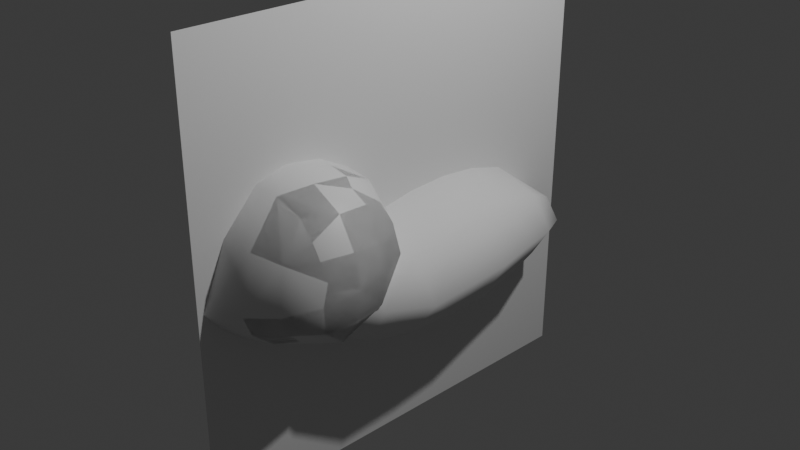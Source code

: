 # Source: luna_old.blend  (saved by Blender 4.3.34; exported with 4.5.12 LTS)
import bpy
from mathutils import Matrix  # noqa: F401  (used for matrix-valued properties, if any)

bpy.ops.wm.read_factory_settings(use_empty=True)
scene = bpy.context.scene
scene.name = 'Scene'

# ---- collections
col_collection = bpy.data.collections.new('Collection'); scene.collection.children.link(col_collection)

# ---- materials (node trees are filled in below, after node groups)
mat_material = bpy.data.materials.new('Material')
mat_material.alpha_threshold = 0.0
mat_material.roughness = 0.5
mat_material.line_color = (0.0, 0.0, 0.0, 1.0)

# ---- material node trees
mat_material.use_nodes = True; mat_material.node_tree.nodes.clear()
_N = mat_material.node_tree.nodes; _L = mat_material.node_tree.links
n0 = _N.new('ShaderNodeOutputMaterial'); n0.name = 'Material Output'; n0.location = (300, 300)
n1 = _N.new('ShaderNodeBsdfPrincipled'); n1.name = 'Principled BSDF'; n1.location = (10, 300)
n1.inputs[3].default_value = 1.45
_L.new(n1.outputs[0], n0.inputs[0])
n0.is_active_output = True

# ---- world
world_world = bpy.data.worlds.new('World'); scene.world = world_world
world_world.use_nodes = True; world_world.node_tree.nodes.clear()
_N = world_world.node_tree.nodes; _L = world_world.node_tree.links
n0 = _N.new('ShaderNodeOutputWorld'); n0.name = 'World Output'; n0.location = (300, 300)
n1 = _N.new('ShaderNodeBackground'); n1.name = 'Background'; n1.location = (10, 300)
n1.inputs[0].default_value = (0.05088, 0.05088, 0.05088, 1.0)
_L.new(n1.outputs[0], n0.inputs[0])
n0.is_active_output = True
world_world.color = (0.05088, 0.05088, 0.05088)
world_world.sun_shadow_jitter_overblur = 0.0

# ---- cameras
cam_camera = bpy.data.cameras.new('Camera')
cam_camera.clip_end = 100.0
cam_camera.ortho_scale = 7.314

# ---- lights
light_light = bpy.data.lights.new('Light', 'POINT')
light_light.energy = 1000.0
light_light.shadow_soft_size = 0.1

# ---- meshes
me_cube = bpy.data.meshes.new('Cube')
me_cube.from_pydata([(0.5925, -0.7976, 0.6507), (0.5925, -0.7976, -0.4076), (0.5645, -1.691, 0.7713), (0.5857, -1.779, -0.4221), (0.7268, -1.39, -0.5276), (0.7268, -0.6633, 0.1215), (0.7268, -1.39, 0.7706), (0.6572, -2.024, -0.05104), (1.0, -1.39, 0.1215), (0.0, -1.39, 1.015), (0.0, -1.379, -0.7724), (0.0, -0.3901, 0.1215), (0.6125, -1.947, 0.4257), (0.3169, -0.6845, -0.5086), (0.3169, -0.6845, 0.7517), (0.3887, -1.39, 0.9464), (0.3887, -1.39, -0.7033), (0.3887, -0.4665, 0.1215), (0.3569, -2.208, -0.1011), (0.2823, -1.724, 0.8954), (0.3451, -1.888, -0.5112), (0.333, -2.072, 0.4899), (0.0, -2.005, -0.5453), (0.0, -1.734, 0.9186), (0.0, -0.6633, 0.7706), (0.0, -0.6633, -0.5276), (0.0, -2.385, -0.1492), (0.0, -2.112, 0.5081), (0.9226, -1.39, -0.2233), (0.0, -0.579, -0.3274), (0.6635, -1.936, -0.2611), (0.8418, -1.011, -0.2423), (0.8893, -1.712, -0.2375), (0.3433, -0.6045, -0.2774), (0.374, -2.138, -0.3033), (0.0, -2.237, -0.3443), (0.6364, -0.7537, -0.2346), (0.8877, -1.062, 0.4189), (0.9092, -1.391, 0.4644), (0.6766, -0.7141, 0.4372), (0.3667, -0.5445, 0.4553), (0.0, -0.4923, 0.4609), (0.9008, -0.9872, 0.1215), (0.8788, -1.666, 0.2616), (0.8863, -1.73, 0.03525), (0.8138, -1.69, 0.4451), (0.7163, -1.689, 0.5982), (0.7124, -1.072, 0.7535), (0.5299, -1.072, 0.8484), (0.0, -0.9999, 0.9501), (0.381, -1.011, 0.903), (0.1711, -1.011, 0.9399)], [(11, 24), (11, 25), (9, 24), (22, 26)], [(0, 14, 50, 48), (3, 30, 20), (1, 36, 31), (0, 14, 50, 48), (6, 38, 37), (6, 19, 2), (5, 17, 40, 39), (3, 30, 20), (1, 36, 31), (3, 32, 30), (12, 7, 44), (6, 38, 37), (6, 19, 2), (5, 17, 40, 39), (25, 29, 33, 13), (23, 27, 21), (22, 10, 16, 20), (10, 25, 13, 16), (12, 46, 2), (12, 46, 2), (7, 12, 18), (20, 16, 4, 3), (15, 50, 51, 9), (19, 21, 12), (19, 15, 9), (16, 13, 1, 4), (14, 40, 41, 24), (16, 13, 1, 4), (19, 15, 9), (13, 33, 36, 1), (19, 21, 12), (20, 16, 4, 3), (26, 18, 21), (20, 34, 22), (13, 33, 36, 1), (15, 50, 51, 9), (6, 46, 45, 38), (6, 46, 45, 38), (19, 6, 15), (19, 6, 15), (12, 2, 19), (12, 2, 19), (12, 21, 18), (21, 27, 26), (21, 19, 23), (9, 23, 19), (9, 51, 49), (9, 51, 49), (15, 6, 47, 48), (15, 6, 47, 48), (0, 37, 39), (0, 37, 39), (8, 28, 31), (8, 28, 31), (7, 32, 44), (7, 32, 44), (30, 32, 7), (31, 28, 4), (34, 30, 7), (36, 33, 17, 5), (31, 36, 5), (33, 29, 11, 17), (34, 30, 7), (31, 28, 4), (33, 29, 11, 17), (31, 36, 5), (36, 33, 17, 5), (30, 32, 7), (28, 32, 4), (28, 32, 4), (5, 42, 31), (4, 1, 31), (5, 42, 31), (4, 1, 31), (8, 32, 28), (8, 32, 28), (3, 4, 32), (7, 18, 34), (7, 18, 34), (22, 34, 35), (20, 30, 34), (20, 30, 34), (35, 34, 26), (26, 34, 18), (38, 45, 43), (38, 45, 43), (37, 38, 8), (5, 37, 42), (5, 37, 42), (37, 38, 8), (39, 37, 5), (41, 40, 17, 11), (39, 40, 14, 0), (41, 40, 17, 11), (39, 37, 5), (39, 40, 14, 0), (37, 47, 6), (37, 47, 6), (42, 37, 8), (31, 42, 8), (31, 42, 8), (42, 37, 8), (43, 12, 44), (43, 8, 38), (43, 8, 38), (2, 46, 6), (44, 8, 43), (43, 45, 12), (43, 45, 12), (2, 46, 6), (44, 8, 43), (45, 46, 12), (45, 46, 12), (44, 32, 8), (44, 32, 8), (48, 50, 15), (51, 50, 14), (49, 51, 14, 24), (48, 50, 15), (48, 47, 0), (48, 47, 0), (51, 50, 14), (47, 37, 0), (47, 37, 0)])
me_cube.polygons.foreach_set('use_smooth', [True] * 124)
_uv = me_cube.uv_layers.new(name='UVMap')
_uv.uv.foreach_set('vector', [0.625, 0.5, 0.6875, 0.5, 0.6875, 0.5625, 0.6562, 0.5625, 0.375, 0.75, 0.4374, 0.75, 0.375, 0.8125, 0.375, 0.5, 0.4159, 0.5, 0.4193, 0.5443, 0.625, 0.5, 0.6875, 0.5, 0.6875, 0.5625, 0.6562, 0.5625, 0.625, 0.625, 0.5625, 0.625, 0.5625, 0.5625, 0.625, 0.625, 0.6875, 0.75, 0.625, 0.75, 0.5, 0.5, 0.5, 0.4375, 0.5634, 0.4375, 0.5714, 0.5, 0.375, 0.75, 0.4374, 0.75, 0.375, 0.8125, 0.375, 0.5, 0.4159, 0.5, 0.4193, 0.5443, 0.375, 0.75, 0.4536, 0.7036, 0.4374, 0.75, 0.565, 0.75, 0.5, 0.75, 0.5, 0.6875, 0.625, 0.625, 0.5625, 0.625, 0.5625, 0.5625, 0.625, 0.625, 0.6875, 0.75, 0.625, 0.75, 0.5, 0.5, 0.5, 0.4375, 0.5634, 0.4375, 0.5714, 0.5, 0.375, 0.375, 0.4135, 0.375, 0.4209, 0.4375, 0.375, 0.4375, 0.625, 0.875, 0.5686, 0.875, 0.5668, 0.8125, 0.25, 0.75, 0.25, 0.625, 0.3125, 0.625, 0.3125, 0.75, 0.25, 0.625, 0.25, 0.5, 0.3125, 0.5, 0.3125, 0.625, 0.565, 0.75, 0.595, 0.6875, 0.625, 0.75, 0.565, 0.75, 0.595, 0.6875, 0.625, 0.75, 0.5, 0.75, 0.565, 0.75, 0.5, 0.8125, 0.3125, 0.75, 0.3125, 0.625, 0.375, 0.625, 0.375, 0.75, 0.6875, 0.625, 0.6875, 0.5625, 0.7188, 0.5625, 0.75, 0.625, 0.625, 0.8125, 0.5668, 0.8125, 0.565, 0.75, 0.6875, 0.75, 0.6875, 0.625, 0.75, 0.625, 0.3125, 0.625, 0.3125, 0.5, 0.375, 0.5, 0.375, 0.625, 0.625, 0.4375, 0.5634, 0.4375, 0.5626, 0.375, 0.625, 0.375, 0.3125, 0.625, 0.3125, 0.5, 0.375, 0.5, 0.375, 0.625, 0.6875, 0.75, 0.6875, 0.625, 0.75, 0.625, 0.375, 0.4375, 0.4209, 0.4375, 0.4159, 0.5, 0.375, 0.5, 0.625, 0.8125, 0.5668, 0.8125, 0.565, 0.75, 0.3125, 0.75, 0.3125, 0.625, 0.375, 0.625, 0.375, 0.75, 0.0, 0.0, 0.5, 0.8125, 0.0, 0.0, 0.375, 0.8125, 0.4484, 0.8125, 0.375, 0.875, 0.375, 0.4375, 0.4209, 0.4375, 0.4159, 0.5, 0.375, 0.5, 0.6875, 0.625, 0.6875, 0.5625, 0.7188, 0.5625, 0.75, 0.625, 0.625, 0.625, 0.595, 0.6875, 0.5638, 0.6875, 0.5625, 0.625, 0.625, 0.625, 0.595, 0.6875, 0.5638, 0.6875, 0.5625, 0.625, 0.6875, 0.75, 0.625, 0.625, 0.6875, 0.625, 0.6875, 0.75, 0.625, 0.625, 0.6875, 0.625, 0.565, 0.75, 0.625, 0.75, 0.625, 0.8125, 0.565, 0.75, 0.625, 0.75, 0.625, 0.8125, 0.565, 0.75, 0.0, 0.0, 0.5, 0.8125, 0.0, 0.0, 0.0, 0.0, 0.0, 0.0, 0.5668, 0.8125, 0.625, 0.8125, 0.625, 0.875, 0.75, 0.625, 0.75, 0.75, 0.6875, 0.75, 0.75, 0.625, 0.7188, 0.5625, 0.75, 0.5625, 0.75, 0.625, 0.7188, 0.5625, 0.75, 0.5625, 0.6875, 0.625, 0.625, 0.625, 0.625, 0.5625, 0.6562, 0.5625, 0.6875, 0.625, 0.625, 0.625, 0.625, 0.5625, 0.6562, 0.5625, 0.625, 0.5, 0.5625, 0.5625, 0.5714, 0.5, 0.625, 0.5, 0.5625, 0.5625, 0.5714, 0.5, 0.5, 0.625, 0.4378, 0.625, 0.4193, 0.5443, 0.5, 0.625, 0.4378, 0.625, 0.4193, 0.5443, 0.5, 0.75, 0.4536, 0.7036, 0.5, 0.6875, 0.5, 0.75, 0.4536, 0.7036, 0.5, 0.6875, 0.4374, 0.75, 0.4536, 0.7036, 0.5, 0.75, 0.4193, 0.5443, 0.4378, 0.625, 0.375, 0.625, 0.4484, 0.8125, 0.4374, 0.75, 0.5, 0.75, 0.4159, 0.5, 0.4209, 0.4375, 0.5, 0.4375, 0.5, 0.5, 0.4193, 0.5443, 0.4159, 0.5, 0.5, 0.5, 0.4209, 0.4375, 0.4135, 0.375, 0.5, 0.375, 0.5, 0.4375, 0.4484, 0.8125, 0.4374, 0.75, 0.5, 0.75, 0.4193, 0.5443, 0.4378, 0.625, 0.375, 0.625, 0.4209, 0.4375, 0.4135, 0.375, 0.5, 0.375, 0.5, 0.4375, 0.4193, 0.5443, 0.4159, 0.5, 0.5, 0.5, 0.4159, 0.5, 0.4209, 0.4375, 0.5, 0.4375, 0.5, 0.5, 0.4374, 0.75, 0.4536, 0.7036, 0.5, 0.75, 0.4378, 0.625, 0.4536, 0.7036, 0.375, 0.625, 0.4378, 0.625, 0.4536, 0.7036, 0.375, 0.625, 0.5, 0.5, 0.5, 0.5646, 0.4193, 0.5443, 0.375, 0.625, 0.375, 0.5, 0.4193, 0.5443, 0.5, 0.5, 0.5, 0.5646, 0.4193, 0.5443, 0.375, 0.625, 0.375, 0.5, 0.4193, 0.5443, 0.5, 0.625, 0.4536, 0.7036, 0.4378, 0.625, 0.5, 0.625, 0.4536, 0.7036, 0.4378, 0.625, 0.375, 0.75, 0.375, 0.625, 0.4536, 0.7036, 0.5, 0.75, 0.5, 0.8125, 0.4484, 0.8125, 0.5, 0.75, 0.5, 0.8125, 0.4484, 0.8125, 0.375, 0.875, 0.4484, 0.8125, 0.4438, 0.875, 0.375, 0.8125, 0.4374, 0.75, 0.4484, 0.8125, 0.375, 0.8125, 0.4374, 0.75, 0.4484, 0.8125, 0.4438, 0.875, 0.4484, 0.8125, 0.0, 0.0, 0.0, 0.0, 0.4484, 0.8125, 0.5, 0.8125, 0.5625, 0.625, 0.5638, 0.6875, 0.5299, 0.6825, 0.5625, 0.625, 0.5638, 0.6875, 0.5299, 0.6825, 0.5625, 0.5625, 0.5625, 0.625, 0.5, 0.625, 0.5, 0.5, 0.5625, 0.5625, 0.5, 0.5646, 0.5, 0.5, 0.5625, 0.5625, 0.5, 0.5646, 0.5625, 0.5625, 0.5625, 0.625, 0.5, 0.625, 0.5714, 0.5, 0.5625, 0.5625, 0.5, 0.5, 0.5626, 0.375, 0.5634, 0.4375, 0.5, 0.4375, 0.5, 0.375, 0.5714, 0.5, 0.5634, 0.4375, 0.625, 0.4375, 0.625, 0.5, 0.5626, 0.375, 0.5634, 0.4375, 0.5, 0.4375, 0.5, 0.375, 0.5714, 0.5, 0.5625, 0.5625, 0.5, 0.5, 0.5714, 0.5, 0.5634, 0.4375, 0.625, 0.4375, 0.625, 0.5, 0.5625, 0.5625, 0.625, 0.5625, 0.625, 0.625, 0.5625, 0.5625, 0.625, 0.5625, 0.625, 0.625, 0.5, 0.5646, 0.5625, 0.5625, 0.5, 0.625, 0.4193, 0.5443, 0.5, 0.5646, 0.5, 0.625, 0.4193, 0.5443, 0.5, 0.5646, 0.5, 0.625, 0.5, 0.5646, 0.5625, 0.5625, 0.5, 0.625, 0.5299, 0.6825, 0.565, 0.75, 0.5, 0.6875, 0.5299, 0.6825, 0.5, 0.625, 0.5625, 0.625, 0.5299, 0.6825, 0.5, 0.625, 0.5625, 0.625, 0.625, 0.75, 0.595, 0.6875, 0.625, 0.625, 0.5, 0.6875, 0.5, 0.625, 0.5299, 0.6825, 0.5299, 0.6825, 0.5638, 0.6875, 0.565, 0.75, 0.5299, 0.6825, 0.5638, 0.6875, 0.565, 0.75, 0.625, 0.75, 0.595, 0.6875, 0.625, 0.625, 0.5, 0.6875, 0.5, 0.625, 0.5299, 0.6825, 0.5638, 0.6875, 0.595, 0.6875, 0.565, 0.75, 0.5638, 0.6875, 0.595, 0.6875, 0.565, 0.75, 0.5, 0.6875, 0.4536, 0.7036, 0.5, 0.625, 0.5, 0.6875, 0.4536, 0.7036, 0.5, 0.625, 0.6562, 0.5625, 0.6875, 0.5625, 0.6875, 0.625, 0.7188, 0.5625, 0.6875, 0.5625, 0.6875, 0.5, 0.75, 0.5625, 0.7188, 0.5625, 0.6875, 0.5, 0.75, 0.5, 0.6562, 0.5625, 0.6875, 0.5625, 0.6875, 0.625, 0.6562, 0.5625, 0.625, 0.5625, 0.625, 0.5, 0.6562, 0.5625, 0.625, 0.5625, 0.625, 0.5, 0.7188, 0.5625, 0.6875, 0.5625, 0.6875, 0.5, 0.625, 0.5625, 0.5625, 0.5625, 0.625, 0.5, 0.625, 0.5625, 0.5625, 0.5625, 0.625, 0.5])
me_cube.materials.append(mat_material)
me_cube.use_mirror_vertex_groups = False
me_cube.update()
me_cube_002 = bpy.data.meshes.new('Cube.002')
me_cube_002.from_pydata([(0.6591, -0.4196, -0.8688), (0.6512, -0.4074, -0.007038), (0.6591, 0.1728, -0.8852), (0.6591, 0.187, 0.0634), (0.6424, 0.6066, -0.8806), (0.6424, 0.63, 0.0793), (0.5865, 1.102, -0.8117), (0.5865, 1.057, 0.05202), (0.5286, 1.489, -0.733), (0.5286, 1.481, -0.02972), (0.6248, -0.9571, -0.76), (0.5304, -0.962, 0.02903), (0.4863, -1.479, -0.4034), (0.4863, -1.207, 0.04781), (-1.053e-17, 1.489, -0.8773), (0.0, 1.481, 0.1273), (0.0, 0.187, 0.2604), (0.0, 0.63, 0.2831), (0.0, -0.4074, 0.1569), (0.0, -0.9619, 0.1647), (0.0, 0.1728, -1.095), (0.0, -0.4196, -1.071), (0.0, 0.6066, -1.088), (0.0, 1.102, -0.9898), (0.0, 1.057, 0.2441), (0.0, -1.207, 0.1756), (0.0, -0.9527, -0.9418), (0.0, -1.479, -0.4689), (0.3847, 1.877, -0.2253), (0.0, 1.877, -0.1784), (0.3847, 1.866, -0.6031), (0.0, 1.866, -0.7182), (0.9416, -0.408, -0.4573), (0.9178, 0.6183, -0.4026), (0.5495, 1.871, -0.4483), (0.8379, 1.079, -0.3728), (0.6947, -1.343, -0.1466), (0.9416, 0.1799, -0.4172), (0.0, 2.018, -0.4122), (0.7552, 1.485, -0.375), (0.83, -0.9553, -0.3434)], [], [(3, 5, 17, 16), (2, 37, 32, 0), (11, 1, 18, 19), (2, 0, 21, 20), (18, 1, 3, 16), (6, 4, 22, 23), (3, 37, 33, 5), (4, 2, 20, 22), (24, 7, 9, 15), (5, 7, 24, 17), (5, 33, 35, 7), (7, 35, 39, 9), (8, 6, 23, 14), (13, 11, 19, 25), (0, 32, 40, 10), (0, 10, 26, 21), (10, 40, 36, 12), (10, 12, 27, 26), (8, 14, 31, 30), (31, 38, 30), (15, 9, 28, 29), (9, 39, 34, 28), (35, 33, 4, 6), (36, 40, 11, 13), (32, 37, 3, 1), (34, 38, 28), (39, 35, 6, 8), (34, 39, 8, 30), (40, 32, 1, 11), (33, 37, 2, 4), (28, 38, 29), (30, 38, 34)])
me_cube_002.polygons.foreach_set('use_smooth', [True] * 32)
_uv = me_cube_002.uv_layers.new(name='UVMap')
_uv.uv.foreach_set('vector', [0.625, 0.5, 0.625, 0.5, 0.75, 0.5, 0.75, 0.5, 0.375, 0.5, 0.5, 0.5, 0.5, 0.75, 0.375, 0.75, 0.625, 0.75, 0.625, 0.75, 0.75, 0.75, 0.75, 0.75, 0.375, 0.5, 0.375, 0.75, 0.25, 0.75, 0.25, 0.5, 0.75, 0.75, 0.625, 0.75, 0.625, 0.5, 0.75, 0.5, 0.375, 0.5, 0.375, 0.5, 0.25, 0.5, 0.25, 0.5, 0.625, 0.5, 0.5, 0.5, 0.5, 0.5, 0.625, 0.5, 0.375, 0.5, 0.375, 0.5, 0.25, 0.5, 0.25, 0.5, 0.75, 0.5, 0.625, 0.5, 0.625, 0.5, 0.75, 0.5, 0.625, 0.5, 0.625, 0.5, 0.75, 0.5, 0.75, 0.5, 0.625, 0.5, 0.5, 0.5, 0.5, 0.5, 0.625, 0.5, 0.625, 0.5, 0.5, 0.5, 0.5, 0.5, 0.625, 0.5, 0.375, 0.5, 0.375, 0.5, 0.25, 0.5, 0.25, 0.5, 0.625, 0.75, 0.625, 0.75, 0.75, 0.75, 0.75, 0.75, 0.375, 0.75, 0.5, 0.75, 0.5, 0.75, 0.375, 0.75, 0.375, 0.75, 0.375, 0.75, 0.25, 0.75, 0.25, 0.75, 0.375, 0.75, 0.5, 0.75, 0.5, 0.75, 0.375, 0.75, 0.375, 0.75, 0.375, 0.75, 0.25, 0.75, 0.25, 0.75, 0.375, 0.5, 0.25, 0.5, 0.25, 0.5, 0.375, 0.5, 0.375, 0.375, 0.5, 0.375, 0.375, 0.5, 0.75, 0.5, 0.625, 0.5, 0.625, 0.5, 0.75, 0.5, 0.625, 0.5, 0.5, 0.5, 0.5, 0.5, 0.625, 0.5, 0.5, 0.5, 0.5, 0.5, 0.375, 0.5, 0.375, 0.5, 0.5, 0.75, 0.5, 0.75, 0.625, 0.75, 0.625, 0.75, 0.5, 0.75, 0.5, 0.5, 0.625, 0.5, 0.625, 0.75, 0.5, 0.5, 0.5, 0.375, 0.625, 0.5, 0.5, 0.5, 0.5, 0.5, 0.375, 0.5, 0.375, 0.5, 0.5, 0.5, 0.5, 0.5, 0.375, 0.5, 0.375, 0.5, 0.5, 0.75, 0.5, 0.75, 0.625, 0.75, 0.625, 0.75, 0.5, 0.5, 0.5, 0.5, 0.375, 0.5, 0.375, 0.5, 0.625, 0.5, 0.5, 0.375, 0.625, 0.375, 0.375, 0.5, 0.5, 0.375, 0.5, 0.5])
me_cube_002.update()
me_plane_001 = bpy.data.meshes.new('Plane.001')
me_plane_001.from_pydata([(-1.0, -1.0, 0.0), (1.0, -1.0, 0.0), (-1.0, 1.0, 0.0), (1.0, 1.0, 0.0)], [], [(0, 1, 3, 2)])
_uv = me_plane_001.uv_layers.new(name='UVMap')
_uv.uv.foreach_set('vector', [0.0, 0.0, 1.0, 0.0, 1.0, 1.0, 0.0, 1.0])
me_plane_001.update()

# ---- objects
ob_cube = bpy.data.objects.new('Cube', me_cube)
ob_light = bpy.data.objects.new('Light', light_light)
ob_camera = bpy.data.objects.new('Camera', cam_camera)
ob_empty = bpy.data.objects.new('Empty', None)
ob_empty_001 = bpy.data.objects.new('Empty.001', None)
ob_empty_002 = bpy.data.objects.new('Empty.002', None)
ob_cube_001 = bpy.data.objects.new('Cube.001', me_cube_002)
ob_plane = bpy.data.objects.new('Plane', me_plane_001)

# ---- transforms, parenting, visibility, modifiers, constraints
ob_cube.location = (0.0, 0.0, 0.0)
ob_cube.lock_rotations_4d = False
ob_cube.empty_display_type = 'ARROWS'
ob_cube.lineart.crease_threshold = 0.0
_m = ob_cube.modifiers.new('Triangulate', 'TRIANGULATE')
_m.quad_method = 'BEAUTY'
_m = ob_cube.modifiers.new('Mirror', 'MIRROR')
_m.mirror_object = ob_empty_002
ob_light.location = (4.076, 1.005, 5.904)
ob_light.rotation_euler = (0.6503, 0.05522, 1.866)
ob_light.lock_rotations_4d = False
ob_light.empty_display_type = 'ARROWS'
ob_light.color = (0.0, 0.0, 0.0, 0.0)
ob_light.lineart.crease_threshold = 0.0
ob_camera.location = (7.359, -6.926, 4.958)
ob_camera.rotation_euler = (1.109, 0.0, 0.8149)
ob_camera.lock_rotations_4d = False
ob_camera.empty_display_type = 'ARROWS'
ob_camera.color = (0.0, 0.0, 0.0, 0.0)
ob_camera.display_type = 'WIRE'
ob_camera.lineart.crease_threshold = 0.0
ob_empty.location = (0.0, 0.0, 0.0)
ob_empty.rotation_euler = (1.571, -0.0, -0.0)
ob_empty.empty_display_type = 'IMAGE'
ob_empty.empty_display_size = 5.0
ob_empty.empty_image_depth = 'BACK'
ob_empty.show_empty_image_perspective = False
ob_empty.empty_image_side = 'FRONT'
ob_empty_001.location = (0.0, 0.0, -0.04594)
ob_empty_001.rotation_euler = (1.571, -0.0, -1.571)
ob_empty_001.empty_display_type = 'IMAGE'
ob_empty_001.empty_display_size = 5.0
ob_empty_001.empty_image_depth = 'BACK'
ob_empty_001.show_empty_image_perspective = False
ob_empty_001.empty_image_side = 'FRONT'
ob_empty_002.location = (0.0, 0.0, 0.0)
ob_cube_001.location = (0.0, 0.0, 0.0)
_m = ob_cube_001.modifiers.new('Mirror', 'MIRROR')
ob_plane.location = (0.0, 0.0, 0.0)
ob_plane.rotation_euler = (-0.0, 1.571, 0.0)
ob_plane.scale = (2.447, 2.447, 2.447)

# ---- collection membership
col_collection.objects.link(ob_cube)
col_collection.objects.link(ob_light)
col_collection.objects.link(ob_camera)
col_collection.objects.link(ob_empty)
col_collection.objects.link(ob_empty_001)
col_collection.objects.link(ob_empty_002)
col_collection.objects.link(ob_cube_001)
col_collection.objects.link(ob_plane)

# ---- scene / render settings (as saved in the file)
scene.camera = ob_camera
scene.frame_start = 1; scene.frame_end = 250; scene.frame_set(1)
scene.render.engine = 'BLENDER_EEVEE_NEXT'
bpy.context.view_layer.update()
